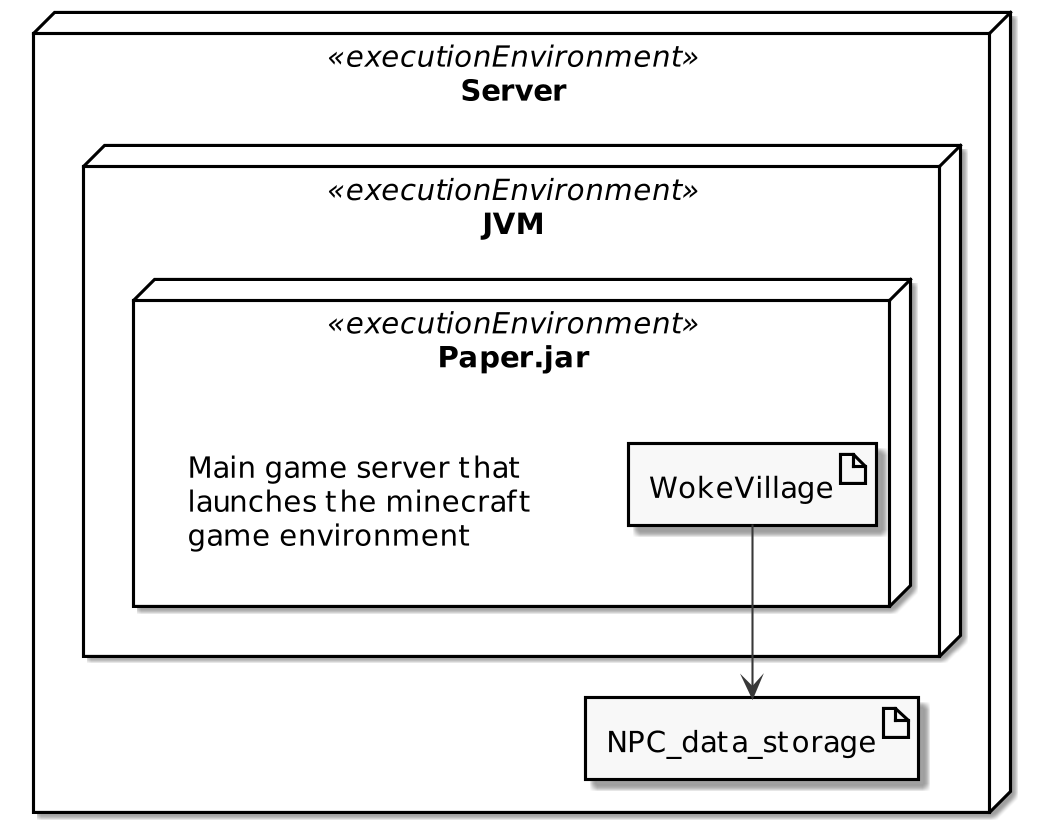

The diagram above was rendered by PlantUML. Its source (embedded in the PNG):
@startuml
skinparam dpi 200
skinparam monochrome true

skinparam rectangle<<desc>> {
    backgroundColor transparent
    borderColor transparent
    stereotypeFontColor transparent
    shadowing false
}

node Server << executionEnvironment >> {
    node JVM << executionEnvironment >> {
        node "Paper.jar" << executionEnvironment >> as "Paper" {
            artifact WokeVillage
            rectangle desc<<desc>> [
                Main game server that
                launches the minecraft
                game environment
            ]
            
        }
    }
    artifact NPC_data_storage
}

WokeVillage --> NPC_data_storage
@enduml